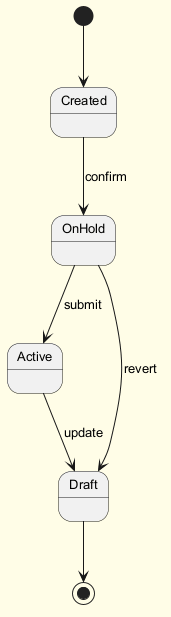

The diagram above was rendered by PlantUML. Its source (embedded in the PNG):
@startuml
skinparam backgroundColor #FFFDE7
skinparam classBackgroundColor #FFF9C4
skinparam classBorderColor #F57F17
skinparam defaultFontSize 13
[*] --> Created
Created --> OnHold : confirm
OnHold --> Active : submit
Active --> Draft : update
OnHold --> Draft : revert
Draft --> [*]
@enduml